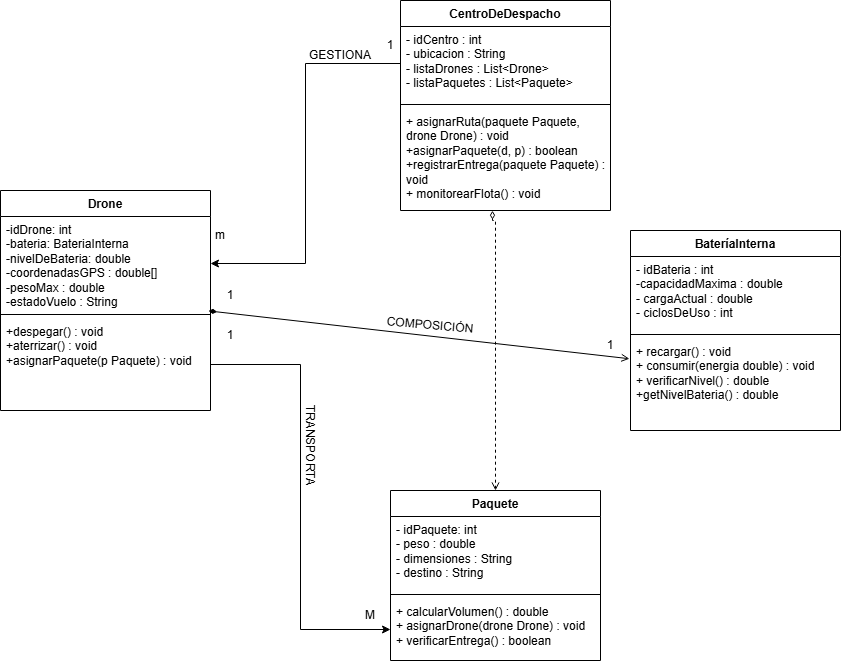

The diagram above was exported from draw.io. Its source (the exported page's mxGraphModel, read from the mxfile embedded in the PNG):
<mxGraphModel dx="2196" dy="824" grid="1" gridSize="10" guides="1" tooltips="1" connect="1" arrows="1" fold="1" page="1" pageScale="1" pageWidth="827" pageHeight="1169" math="0" shadow="0">
  <root>
    <mxCell id="0" />
    <mxCell id="1" parent="0" />
    <mxCell id="_3NwKYCNZ--qfAX8464N-1" parent="1" style="swimlane;fontStyle=1;align=center;verticalAlign=top;childLayout=stackLayout;horizontal=1;startSize=26;horizontalStack=0;resizeParent=1;resizeParentMax=0;resizeLast=0;collapsible=1;marginBottom=0;whiteSpace=wrap;html=1;" value="Drone" vertex="1">
      <mxGeometry height="220" width="210" x="-100" y="210" as="geometry" />
    </mxCell>
    <mxCell id="_3NwKYCNZ--qfAX8464N-2" parent="_3NwKYCNZ--qfAX8464N-1" style="text;strokeColor=none;fillColor=none;align=left;verticalAlign=top;spacingLeft=4;spacingRight=4;overflow=hidden;rotatable=0;points=[[0,0.5],[1,0.5]];portConstraint=eastwest;whiteSpace=wrap;html=1;" value="-idDrone: int&lt;div&gt;-bateria: BateriaInterna&lt;br&gt;&lt;div&gt;-nivelDeBateria: double&lt;/div&gt;&lt;div&gt;-coordenadasGPS : double[]&lt;/div&gt;&lt;div&gt;-pesoMax : double&lt;/div&gt;&lt;div&gt;-estadoVuelo : String&lt;/div&gt;&lt;div&gt;&lt;br&gt;&lt;/div&gt;&lt;/div&gt;" vertex="1">
      <mxGeometry height="94" width="210" y="26" as="geometry" />
    </mxCell>
    <mxCell id="_3NwKYCNZ--qfAX8464N-3" parent="_3NwKYCNZ--qfAX8464N-1" style="line;strokeWidth=1;fillColor=none;align=left;verticalAlign=middle;spacingTop=-1;spacingLeft=3;spacingRight=3;rotatable=0;labelPosition=right;points=[];portConstraint=eastwest;strokeColor=inherit;" value="" vertex="1">
      <mxGeometry height="8" width="210" y="120" as="geometry" />
    </mxCell>
    <mxCell id="_3NwKYCNZ--qfAX8464N-4" parent="_3NwKYCNZ--qfAX8464N-1" style="text;strokeColor=none;fillColor=none;align=left;verticalAlign=top;spacingLeft=4;spacingRight=4;overflow=hidden;rotatable=0;points=[[0,0.5],[1,0.5]];portConstraint=eastwest;whiteSpace=wrap;html=1;" value="+despegar() : void&lt;div&gt;+aterrizar() : void&lt;/div&gt;&lt;div&gt;+asignarPaquete(p Paquete) : void&lt;/div&gt;" vertex="1">
      <mxGeometry height="92" width="210" y="128" as="geometry" />
    </mxCell>
    <mxCell id="_3NwKYCNZ--qfAX8464N-5" parent="1" style="swimlane;fontStyle=1;align=center;verticalAlign=top;childLayout=stackLayout;horizontal=1;startSize=26;horizontalStack=0;resizeParent=1;resizeParentMax=0;resizeLast=0;collapsible=1;marginBottom=0;whiteSpace=wrap;html=1;" value="Paquete" vertex="1">
      <mxGeometry height="170" width="210" x="290" y="510" as="geometry" />
    </mxCell>
    <mxCell id="_3NwKYCNZ--qfAX8464N-6" parent="_3NwKYCNZ--qfAX8464N-5" style="text;strokeColor=none;fillColor=none;align=left;verticalAlign=top;spacingLeft=4;spacingRight=4;overflow=hidden;rotatable=0;points=[[0,0.5],[1,0.5]];portConstraint=eastwest;whiteSpace=wrap;html=1;" value="- idPaquete: int&lt;div&gt;&lt;span style=&quot;background-color: transparent; color: light-dark(rgb(0, 0, 0), rgb(255, 255, 255));&quot;&gt;- peso : double&lt;/span&gt;&lt;/div&gt;&lt;div&gt;&lt;span style=&quot;background-color: transparent; color: light-dark(rgb(0, 0, 0), rgb(255, 255, 255));&quot;&gt;- dimensiones : String&lt;/span&gt;&lt;/div&gt;&lt;div&gt;&lt;span style=&quot;background-color: transparent; color: light-dark(rgb(0, 0, 0), rgb(255, 255, 255));&quot;&gt;- destino : String&lt;/span&gt;&lt;/div&gt;&lt;div&gt;&lt;br&gt;&lt;/div&gt;" vertex="1">
      <mxGeometry height="74" width="210" y="26" as="geometry" />
    </mxCell>
    <mxCell id="_3NwKYCNZ--qfAX8464N-7" parent="_3NwKYCNZ--qfAX8464N-5" style="line;strokeWidth=1;fillColor=none;align=left;verticalAlign=middle;spacingTop=-1;spacingLeft=3;spacingRight=3;rotatable=0;labelPosition=right;points=[];portConstraint=eastwest;strokeColor=inherit;" value="" vertex="1">
      <mxGeometry height="8" width="210" y="100" as="geometry" />
    </mxCell>
    <mxCell id="_3NwKYCNZ--qfAX8464N-8" parent="_3NwKYCNZ--qfAX8464N-5" style="text;strokeColor=none;fillColor=none;align=left;verticalAlign=top;spacingLeft=4;spacingRight=4;overflow=hidden;rotatable=0;points=[[0,0.5],[1,0.5]];portConstraint=eastwest;whiteSpace=wrap;html=1;" value="+ calcularVolumen() : double&lt;div&gt;+ asignarDrone(drone Drone) : void&lt;/div&gt;&lt;div&gt;+ verificarEntrega() : boolean&lt;/div&gt;" vertex="1">
      <mxGeometry height="62" width="210" y="108" as="geometry" />
    </mxCell>
    <mxCell id="_3NwKYCNZ--qfAX8464N-9" parent="1" style="swimlane;fontStyle=1;align=center;verticalAlign=top;childLayout=stackLayout;horizontal=1;startSize=26;horizontalStack=0;resizeParent=1;resizeParentMax=0;resizeLast=0;collapsible=1;marginBottom=0;whiteSpace=wrap;html=1;" value="CentroDeDespacho" vertex="1">
      <mxGeometry height="210" width="210" x="300" y="20" as="geometry" />
    </mxCell>
    <mxCell id="_3NwKYCNZ--qfAX8464N-10" parent="_3NwKYCNZ--qfAX8464N-9" style="text;strokeColor=none;fillColor=none;align=left;verticalAlign=top;spacingLeft=4;spacingRight=4;overflow=hidden;rotatable=0;points=[[0,0.5],[1,0.5]];portConstraint=eastwest;whiteSpace=wrap;html=1;" value="&lt;div&gt;- idCentro : int&lt;/div&gt;&lt;div&gt;- ubicacion : String&lt;/div&gt;&lt;div&gt;- listaDrones : List&amp;lt;Drone&amp;gt;&lt;/div&gt;&lt;div&gt;- listaPaquetes : List&amp;lt;Paquete&amp;gt;&lt;/div&gt;" vertex="1">
      <mxGeometry height="74" width="210" y="26" as="geometry" />
    </mxCell>
    <mxCell id="_3NwKYCNZ--qfAX8464N-11" parent="_3NwKYCNZ--qfAX8464N-9" style="line;strokeWidth=1;fillColor=none;align=left;verticalAlign=middle;spacingTop=-1;spacingLeft=3;spacingRight=3;rotatable=0;labelPosition=right;points=[];portConstraint=eastwest;strokeColor=inherit;" value="" vertex="1">
      <mxGeometry height="8" width="210" y="100" as="geometry" />
    </mxCell>
    <mxCell id="_3NwKYCNZ--qfAX8464N-12" parent="_3NwKYCNZ--qfAX8464N-9" style="text;strokeColor=none;fillColor=none;align=left;verticalAlign=top;spacingLeft=4;spacingRight=4;overflow=hidden;rotatable=0;points=[[0,0.5],[1,0.5]];portConstraint=eastwest;whiteSpace=wrap;html=1;" value="+ asignarRuta(paquete Paquete, drone Drone) : void&lt;div&gt;+asignarPaquete(d, p) : boolean&lt;br&gt;&lt;div&gt;+registrarEntrega(paquete Paquete) : void&lt;/div&gt;&lt;div&gt;+ monitorearFlota() : void&amp;nbsp;&lt;/div&gt;&lt;/div&gt;" vertex="1">
      <mxGeometry height="102" width="210" y="108" as="geometry" />
    </mxCell>
    <mxCell id="_3NwKYCNZ--qfAX8464N-13" parent="1" style="swimlane;fontStyle=1;align=center;verticalAlign=top;childLayout=stackLayout;horizontal=1;startSize=26;horizontalStack=0;resizeParent=1;resizeParentMax=0;resizeLast=0;collapsible=1;marginBottom=0;whiteSpace=wrap;html=1;" value="BateríaInterna" vertex="1">
      <mxGeometry height="200" width="210" x="530" y="250" as="geometry" />
    </mxCell>
    <mxCell id="_3NwKYCNZ--qfAX8464N-14" parent="_3NwKYCNZ--qfAX8464N-13" style="text;strokeColor=none;fillColor=none;align=left;verticalAlign=top;spacingLeft=4;spacingRight=4;overflow=hidden;rotatable=0;points=[[0,0.5],[1,0.5]];portConstraint=eastwest;whiteSpace=wrap;html=1;" value="- idBateria : int&lt;div&gt;-capacidadMaxima : double&lt;/div&gt;&lt;div&gt;- cargaActual : double&lt;/div&gt;&lt;div&gt;- ciclosDeUso : int&lt;/div&gt;" vertex="1">
      <mxGeometry height="74" width="210" y="26" as="geometry" />
    </mxCell>
    <mxCell id="_3NwKYCNZ--qfAX8464N-15" parent="_3NwKYCNZ--qfAX8464N-13" style="line;strokeWidth=1;fillColor=none;align=left;verticalAlign=middle;spacingTop=-1;spacingLeft=3;spacingRight=3;rotatable=0;labelPosition=right;points=[];portConstraint=eastwest;strokeColor=inherit;" value="" vertex="1">
      <mxGeometry height="8" width="210" y="100" as="geometry" />
    </mxCell>
    <mxCell id="_3NwKYCNZ--qfAX8464N-16" parent="_3NwKYCNZ--qfAX8464N-13" style="text;strokeColor=none;fillColor=none;align=left;verticalAlign=top;spacingLeft=4;spacingRight=4;overflow=hidden;rotatable=0;points=[[0,0.5],[1,0.5]];portConstraint=eastwest;whiteSpace=wrap;html=1;" value="+ recargar() : void&lt;div&gt;+ consumir(energia double) : void&lt;/div&gt;&lt;div&gt;+ verificarNivel() : double&lt;/div&gt;&lt;div&gt;+getNivelBateria() : double&lt;/div&gt;" vertex="1">
      <mxGeometry height="92" width="210" y="108" as="geometry" />
    </mxCell>
    <mxCell id="_3NwKYCNZ--qfAX8464N-20" edge="1" parent="1" source="_3NwKYCNZ--qfAX8464N-10" style="edgeStyle=orthogonalEdgeStyle;rounded=0;orthogonalLoop=1;jettySize=auto;html=1;entryX=1;entryY=0.5;entryDx=0;entryDy=0;" target="_3NwKYCNZ--qfAX8464N-2">
      <mxGeometry relative="1" as="geometry" />
    </mxCell>
    <mxCell id="_3NwKYCNZ--qfAX8464N-21" parent="1" style="text;html=1;whiteSpace=wrap;strokeColor=none;fillColor=none;align=center;verticalAlign=middle;rounded=0;" value="1" vertex="1">
      <mxGeometry height="30" width="60" x="260" y="50" as="geometry" />
    </mxCell>
    <mxCell id="_3NwKYCNZ--qfAX8464N-22" parent="1" style="text;html=1;whiteSpace=wrap;strokeColor=none;fillColor=none;align=center;verticalAlign=middle;rounded=0;" value="m" vertex="1">
      <mxGeometry height="30" width="60" x="90" y="240" as="geometry" />
    </mxCell>
    <mxCell id="_3NwKYCNZ--qfAX8464N-23" parent="1" style="text;html=1;whiteSpace=wrap;strokeColor=none;fillColor=none;align=center;verticalAlign=middle;rounded=0;" value="GESTIONA" vertex="1">
      <mxGeometry height="30" width="60" x="210" y="60" as="geometry" />
    </mxCell>
    <mxCell id="_3NwKYCNZ--qfAX8464N-34" edge="1" parent="1" source="_3NwKYCNZ--qfAX8464N-4" style="edgeStyle=orthogonalEdgeStyle;rounded=0;orthogonalLoop=1;jettySize=auto;html=1;" target="_3NwKYCNZ--qfAX8464N-8">
      <mxGeometry relative="1" as="geometry" />
    </mxCell>
    <mxCell id="_3NwKYCNZ--qfAX8464N-35" parent="1" style="text;html=1;whiteSpace=wrap;strokeColor=none;fillColor=none;align=center;verticalAlign=middle;rounded=0;" value="1" vertex="1">
      <mxGeometry height="30" width="60" x="100" y="340" as="geometry" />
    </mxCell>
    <mxCell id="_3NwKYCNZ--qfAX8464N-36" parent="1" style="text;html=1;whiteSpace=wrap;strokeColor=none;fillColor=none;align=center;verticalAlign=middle;rounded=0;" value="M" vertex="1">
      <mxGeometry height="30" width="60" x="240" y="620" as="geometry" />
    </mxCell>
    <mxCell id="_3NwKYCNZ--qfAX8464N-37" parent="1" style="text;html=1;whiteSpace=wrap;strokeColor=none;fillColor=none;align=center;verticalAlign=middle;rounded=0;rotation=90;" value="TRANSPORTA" vertex="1">
      <mxGeometry height="30" width="60" x="180" y="450" as="geometry" />
    </mxCell>
    <mxCell id="_3NwKYCNZ--qfAX8464N-38" edge="1" parent="1" source="_3NwKYCNZ--qfAX8464N-3" style="endArrow=open;startArrow=diamondThin;html=1;rounded=0;exitX=0.99;exitY=0.048;exitDx=0;exitDy=0;exitPerimeter=0;endFill=0;startFill=1;entryX=-0.005;entryY=0.22;entryDx=0;entryDy=0;entryPerimeter=0;" target="_3NwKYCNZ--qfAX8464N-16" value="">
      <mxGeometry height="50" relative="1" width="50" as="geometry">
        <mxPoint x="530" y="450" as="sourcePoint" />
        <mxPoint x="395" y="330" as="targetPoint" />
      </mxGeometry>
    </mxCell>
    <mxCell id="_3NwKYCNZ--qfAX8464N-39" parent="1" style="text;html=1;whiteSpace=wrap;strokeColor=none;fillColor=none;align=center;verticalAlign=middle;rounded=0;rotation=5;" value="COMPOSICIÓN" vertex="1">
      <mxGeometry height="30" width="60" x="300" y="330" as="geometry" />
    </mxCell>
    <mxCell id="_3NwKYCNZ--qfAX8464N-42" parent="1" style="text;html=1;whiteSpace=wrap;strokeColor=none;fillColor=none;align=center;verticalAlign=middle;rounded=0;" value="1" vertex="1">
      <mxGeometry height="30" width="60" x="100" y="300" as="geometry" />
    </mxCell>
    <mxCell id="_3NwKYCNZ--qfAX8464N-43" parent="1" style="text;html=1;whiteSpace=wrap;strokeColor=none;fillColor=none;align=center;verticalAlign=middle;rounded=0;" value="1" vertex="1">
      <mxGeometry height="30" width="60" x="480" y="350" as="geometry" />
    </mxCell>
    <mxCell id="_3NwKYCNZ--qfAX8464N-44" edge="1" parent="1" source="_3NwKYCNZ--qfAX8464N-12" style="edgeStyle=orthogonalEdgeStyle;rounded=0;orthogonalLoop=1;jettySize=auto;html=1;entryX=0.5;entryY=0;entryDx=0;entryDy=0;exitX=0.438;exitY=1.002;exitDx=0;exitDy=0;exitPerimeter=0;dashed=1;startArrow=diamondThin;startFill=0;endArrow=open;endFill=0;" target="_3NwKYCNZ--qfAX8464N-5">
      <mxGeometry relative="1" as="geometry">
        <Array as="points">
          <mxPoint x="392" y="240" />
          <mxPoint x="395" y="240" />
        </Array>
      </mxGeometry>
    </mxCell>
  </root>
</mxGraphModel>